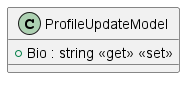

The diagram above was rendered by PlantUML. Its source (embedded in the PNG):
@startuml
class ProfileUpdateModel {
    + Bio : string <<get>> <<set>>
}
@enduml